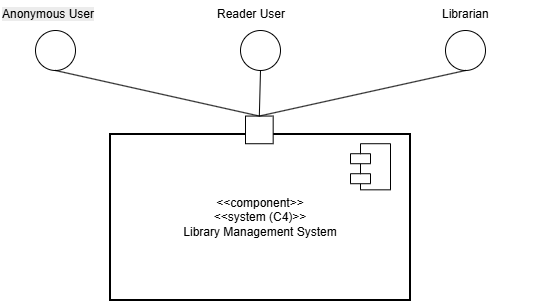

The diagram above was exported from draw.io. Its source (the exported page's mxGraphModel, read from the mxfile embedded in the PNG):
<mxGraphModel dx="815" dy="841" grid="1" gridSize="10" guides="1" tooltips="1" connect="1" arrows="1" fold="1" page="1" pageScale="1" pageWidth="850" pageHeight="1100" math="0" shadow="0">
  <root>
    <mxCell id="0" />
    <mxCell id="1" parent="0" />
    <mxCell id="Mayd09K4v3OKnPgqIkE1-7" value="" style="group" vertex="1" connectable="0" parent="1">
      <mxGeometry x="1130" y="584" width="300" height="166" as="geometry" />
    </mxCell>
    <mxCell id="Mayd09K4v3OKnPgqIkE1-5" value="" style="shape=module;align=left;spacingLeft=20;align=center;verticalAlign=top;whiteSpace=wrap;html=1;" vertex="1" parent="Mayd09K4v3OKnPgqIkE1-7">
      <mxGeometry x="240" y="18.444444444444446" width="39" height="46.111111111111114" as="geometry" />
    </mxCell>
    <mxCell id="Mayd09K4v3OKnPgqIkE1-21" value="" style="group" vertex="1" connectable="0" parent="Mayd09K4v3OKnPgqIkE1-7">
      <mxGeometry y="-18.444444444444446" width="300" height="184.44444444444446" as="geometry" />
    </mxCell>
    <mxCell id="Mayd09K4v3OKnPgqIkE1-1" value="&lt;&lt;component&gt;&gt;&#10;&lt;&lt;system (C4)&gt;&gt;&#10;Library Management System" style="whiteSpace=wrap;strokeWidth=2;" vertex="1" parent="Mayd09K4v3OKnPgqIkE1-21">
      <mxGeometry y="18.444444444444446" width="300" height="166" as="geometry" />
    </mxCell>
    <mxCell id="Mayd09K4v3OKnPgqIkE1-20" value="" style="whiteSpace=wrap;html=1;aspect=fixed;" vertex="1" parent="Mayd09K4v3OKnPgqIkE1-21">
      <mxGeometry x="135" width="27.666666666666668" height="27.666666666666668" as="geometry" />
    </mxCell>
    <mxCell id="Mayd09K4v3OKnPgqIkE1-29" value="" style="shape=module;align=left;spacingLeft=20;align=center;verticalAlign=top;whiteSpace=wrap;html=1;" vertex="1" parent="Mayd09K4v3OKnPgqIkE1-21">
      <mxGeometry x="240" y="27.666666666666668" width="40" height="46.111111111111114" as="geometry" />
    </mxCell>
    <mxCell id="Mayd09K4v3OKnPgqIkE1-11" value="" style="group" vertex="1" connectable="0" parent="1">
      <mxGeometry x="1020" y="450" width="110" height="70" as="geometry" />
    </mxCell>
    <mxCell id="Mayd09K4v3OKnPgqIkE1-9" value="" style="ellipse;whiteSpace=wrap;html=1;aspect=fixed;" vertex="1" parent="Mayd09K4v3OKnPgqIkE1-11">
      <mxGeometry x="35" y="30" width="40" height="40" as="geometry" />
    </mxCell>
    <mxCell id="Mayd09K4v3OKnPgqIkE1-10" value="&lt;span style=&quot;color: rgb(0, 0, 0); font-family: Helvetica; font-size: 12px; font-style: normal; font-variant-ligatures: normal; font-variant-caps: normal; font-weight: 400; letter-spacing: normal; orphans: 2; text-align: center; text-indent: 0px; text-transform: none; widows: 2; word-spacing: 0px; -webkit-text-stroke-width: 0px; white-space: normal; background-color: rgb(236, 236, 236); text-decoration-thickness: initial; text-decoration-style: initial; text-decoration-color: initial; display: inline !important; float: none;&quot;&gt;Anonymous User&lt;/span&gt;" style="text;whiteSpace=wrap;html=1;" vertex="1" parent="Mayd09K4v3OKnPgqIkE1-11">
      <mxGeometry width="110" height="20" as="geometry" />
    </mxCell>
    <mxCell id="Mayd09K4v3OKnPgqIkE1-12" value="" style="group" vertex="1" connectable="0" parent="1">
      <mxGeometry x="1430" y="450" width="110" height="70" as="geometry" />
    </mxCell>
    <mxCell id="Mayd09K4v3OKnPgqIkE1-13" value="" style="ellipse;whiteSpace=wrap;html=1;aspect=fixed;" vertex="1" parent="Mayd09K4v3OKnPgqIkE1-12">
      <mxGeometry x="35" y="30" width="40" height="40" as="geometry" />
    </mxCell>
    <mxCell id="Mayd09K4v3OKnPgqIkE1-14" value="&lt;span style=&quot;text-align: center;&quot;&gt;Librarian&lt;/span&gt;&lt;div&gt;&lt;span style=&quot;text-align: center;&quot;&gt;&lt;br&gt;&lt;/span&gt;&lt;/div&gt;" style="text;whiteSpace=wrap;html=1;" vertex="1" parent="Mayd09K4v3OKnPgqIkE1-12">
      <mxGeometry x="30" width="110" height="20" as="geometry" />
    </mxCell>
    <mxCell id="Mayd09K4v3OKnPgqIkE1-15" value="" style="group" vertex="1" connectable="0" parent="1">
      <mxGeometry x="1225" y="450" width="110" height="70" as="geometry" />
    </mxCell>
    <mxCell id="Mayd09K4v3OKnPgqIkE1-16" value="" style="ellipse;whiteSpace=wrap;html=1;aspect=fixed;" vertex="1" parent="Mayd09K4v3OKnPgqIkE1-15">
      <mxGeometry x="35" y="30" width="40" height="40" as="geometry" />
    </mxCell>
    <mxCell id="Mayd09K4v3OKnPgqIkE1-17" value="&lt;span style=&quot;text-align: center;&quot;&gt;Reader User&lt;/span&gt;" style="text;whiteSpace=wrap;html=1;" vertex="1" parent="Mayd09K4v3OKnPgqIkE1-15">
      <mxGeometry x="10" width="90" height="20" as="geometry" />
    </mxCell>
    <mxCell id="Mayd09K4v3OKnPgqIkE1-25" value="" style="endArrow=none;html=1;rounded=0;exitX=0.5;exitY=1;exitDx=0;exitDy=0;entryX=0.5;entryY=0;entryDx=0;entryDy=0;" edge="1" parent="1" source="Mayd09K4v3OKnPgqIkE1-9" target="Mayd09K4v3OKnPgqIkE1-20">
      <mxGeometry width="50" height="50" relative="1" as="geometry">
        <mxPoint x="1370" y="460" as="sourcePoint" />
        <mxPoint x="1420" y="410" as="targetPoint" />
      </mxGeometry>
    </mxCell>
    <mxCell id="Mayd09K4v3OKnPgqIkE1-27" value="" style="endArrow=none;html=1;rounded=0;exitX=0.5;exitY=1;exitDx=0;exitDy=0;entryX=0.5;entryY=0;entryDx=0;entryDy=0;" edge="1" parent="1" source="Mayd09K4v3OKnPgqIkE1-16" target="Mayd09K4v3OKnPgqIkE1-20">
      <mxGeometry width="50" height="50" relative="1" as="geometry">
        <mxPoint x="1240" y="380" as="sourcePoint" />
        <mxPoint x="1440" y="420" as="targetPoint" />
      </mxGeometry>
    </mxCell>
    <mxCell id="Mayd09K4v3OKnPgqIkE1-28" value="" style="endArrow=none;html=1;rounded=0;entryX=0.5;entryY=0;entryDx=0;entryDy=0;exitX=0.5;exitY=1;exitDx=0;exitDy=0;" edge="1" parent="1" source="Mayd09K4v3OKnPgqIkE1-13" target="Mayd09K4v3OKnPgqIkE1-20">
      <mxGeometry width="50" height="50" relative="1" as="geometry">
        <mxPoint x="1480" y="530" as="sourcePoint" />
        <mxPoint x="1580" y="420" as="targetPoint" />
      </mxGeometry>
    </mxCell>
  </root>
</mxGraphModel>